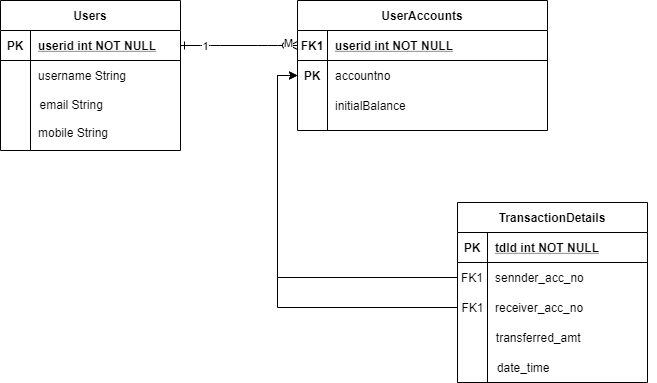

The diagram above was exported from draw.io. Its source (the exported page's mxGraphModel, read from the mxfile embedded in the PNG):
<mxGraphModel dx="1024" dy="592" grid="1" gridSize="10" guides="1" tooltips="1" connect="1" arrows="1" fold="1" page="1" pageScale="1" pageWidth="850" pageHeight="1100" math="0" shadow="0" extFonts="Permanent Marker^https://fonts.googleapis.com/css?family=Permanent+Marker">
  <root>
    <mxCell id="0" />
    <mxCell id="1" parent="0" />
    <mxCell id="C-vyLk0tnHw3VtMMgP7b-1" value="" style="edgeStyle=entityRelationEdgeStyle;endArrow=ERzeroToMany;startArrow=ERone;endFill=1;startFill=0;entryX=0;entryY=0.5;entryDx=0;entryDy=0;" parent="1" source="C-vyLk0tnHw3VtMMgP7b-24" target="C-vyLk0tnHw3VtMMgP7b-3" edge="1">
      <mxGeometry width="100" height="100" relative="1" as="geometry">
        <mxPoint x="340" y="720" as="sourcePoint" />
        <mxPoint x="440" y="620" as="targetPoint" />
      </mxGeometry>
    </mxCell>
    <mxCell id="O0kQ28sJZwnHDcbyZfVi-1" value="1" style="edgeLabel;html=1;align=center;verticalAlign=middle;resizable=0;points=[];" parent="C-vyLk0tnHw3VtMMgP7b-1" vertex="1" connectable="0">
      <mxGeometry x="-0.5946" relative="1" as="geometry">
        <mxPoint as="offset" />
      </mxGeometry>
    </mxCell>
    <mxCell id="O0kQ28sJZwnHDcbyZfVi-33" value="M" style="edgeLabel;html=1;align=center;verticalAlign=middle;resizable=0;points=[];" parent="C-vyLk0tnHw3VtMMgP7b-1" vertex="1" connectable="0">
      <mxGeometry x="0.824" y="3" relative="1" as="geometry">
        <mxPoint as="offset" />
      </mxGeometry>
    </mxCell>
    <mxCell id="O0kQ28sJZwnHDcbyZfVi-35" value="" style="group" parent="1" vertex="1" connectable="0">
      <mxGeometry x="53" y="38" width="180" height="150" as="geometry" />
    </mxCell>
    <mxCell id="C-vyLk0tnHw3VtMMgP7b-23" value="Users" style="shape=table;startSize=30;container=1;collapsible=1;childLayout=tableLayout;fixedRows=1;rowLines=0;fontStyle=1;align=center;resizeLast=1;" parent="O0kQ28sJZwnHDcbyZfVi-35" vertex="1">
      <mxGeometry width="180" height="150" as="geometry" />
    </mxCell>
    <mxCell id="C-vyLk0tnHw3VtMMgP7b-24" value="" style="shape=partialRectangle;collapsible=0;dropTarget=0;pointerEvents=0;fillColor=none;points=[[0,0.5],[1,0.5]];portConstraint=eastwest;top=0;left=0;right=0;bottom=1;" parent="C-vyLk0tnHw3VtMMgP7b-23" vertex="1">
      <mxGeometry y="30" width="180" height="30" as="geometry" />
    </mxCell>
    <mxCell id="C-vyLk0tnHw3VtMMgP7b-25" value="PK" style="shape=partialRectangle;overflow=hidden;connectable=0;fillColor=none;top=0;left=0;bottom=0;right=0;fontStyle=1;" parent="C-vyLk0tnHw3VtMMgP7b-24" vertex="1">
      <mxGeometry width="30" height="30" as="geometry" />
    </mxCell>
    <mxCell id="C-vyLk0tnHw3VtMMgP7b-26" value="userid int NOT NULL " style="shape=partialRectangle;overflow=hidden;connectable=0;fillColor=none;top=0;left=0;bottom=0;right=0;align=left;spacingLeft=6;fontStyle=5;" parent="C-vyLk0tnHw3VtMMgP7b-24" vertex="1">
      <mxGeometry x="30" width="150" height="30" as="geometry" />
    </mxCell>
    <mxCell id="C-vyLk0tnHw3VtMMgP7b-27" value="" style="shape=partialRectangle;collapsible=0;dropTarget=0;pointerEvents=0;fillColor=none;points=[[0,0.5],[1,0.5]];portConstraint=eastwest;top=0;left=0;right=0;bottom=0;" parent="C-vyLk0tnHw3VtMMgP7b-23" vertex="1">
      <mxGeometry y="60" width="180" height="30" as="geometry" />
    </mxCell>
    <mxCell id="C-vyLk0tnHw3VtMMgP7b-28" value="" style="shape=partialRectangle;overflow=hidden;connectable=0;fillColor=none;top=0;left=0;bottom=0;right=0;" parent="C-vyLk0tnHw3VtMMgP7b-27" vertex="1">
      <mxGeometry width="30" height="30" as="geometry" />
    </mxCell>
    <mxCell id="C-vyLk0tnHw3VtMMgP7b-29" value="username String" style="shape=partialRectangle;overflow=hidden;connectable=0;fillColor=none;top=0;left=0;bottom=0;right=0;align=left;spacingLeft=6;" parent="C-vyLk0tnHw3VtMMgP7b-27" vertex="1">
      <mxGeometry x="30" width="150" height="30" as="geometry" />
    </mxCell>
    <mxCell id="O0kQ28sJZwnHDcbyZfVi-3" value="mobile String" style="shape=partialRectangle;overflow=hidden;connectable=0;fillColor=none;top=0;left=0;bottom=0;right=0;align=left;spacingLeft=6;" parent="O0kQ28sJZwnHDcbyZfVi-35" vertex="1">
      <mxGeometry x="30" y="117" width="90" height="30" as="geometry" />
    </mxCell>
    <mxCell id="O0kQ28sJZwnHDcbyZfVi-2" value="email String" style="shape=partialRectangle;overflow=hidden;connectable=0;fillColor=none;top=0;left=0;bottom=0;right=0;align=left;spacingLeft=6;fontStyle=0" parent="O0kQ28sJZwnHDcbyZfVi-35" vertex="1">
      <mxGeometry x="31.5" y="90" width="108.5" height="28" as="geometry" />
    </mxCell>
    <mxCell id="O0kQ28sJZwnHDcbyZfVi-43" value="" style="group" parent="1" vertex="1" connectable="0">
      <mxGeometry x="510" y="240" width="199" height="180" as="geometry" />
    </mxCell>
    <mxCell id="O0kQ28sJZwnHDcbyZfVi-28" value="transferred_amt" style="shape=partialRectangle;overflow=hidden;connectable=0;fillColor=none;top=0;left=0;bottom=0;right=0;align=left;spacingLeft=6;" parent="O0kQ28sJZwnHDcbyZfVi-43" vertex="1">
      <mxGeometry x="30.799999999999955" y="120" width="167.2" height="30" as="geometry" />
    </mxCell>
    <mxCell id="O0kQ28sJZwnHDcbyZfVi-29" value="date_time" style="shape=partialRectangle;overflow=hidden;connectable=0;fillColor=none;top=0;left=0;bottom=0;right=0;align=left;spacingLeft=6;" parent="O0kQ28sJZwnHDcbyZfVi-43" vertex="1">
      <mxGeometry x="31.799999999999955" y="150" width="167.2" height="30" as="geometry" />
    </mxCell>
    <mxCell id="O0kQ28sJZwnHDcbyZfVi-37" value="" style="group" parent="O0kQ28sJZwnHDcbyZfVi-43" vertex="1" connectable="0">
      <mxGeometry width="190" height="180" as="geometry" />
    </mxCell>
    <mxCell id="O0kQ28sJZwnHDcbyZfVi-17" value="TransactionDetails" style="shape=table;startSize=30;container=1;collapsible=1;childLayout=tableLayout;fixedRows=1;rowLines=0;fontStyle=1;align=center;resizeLast=1;" parent="O0kQ28sJZwnHDcbyZfVi-37" vertex="1">
      <mxGeometry width="190" height="180" as="geometry" />
    </mxCell>
    <mxCell id="O0kQ28sJZwnHDcbyZfVi-18" value="" style="shape=partialRectangle;collapsible=0;dropTarget=0;pointerEvents=0;fillColor=none;points=[[0,0.5],[1,0.5]];portConstraint=eastwest;top=0;left=0;right=0;bottom=1;" parent="O0kQ28sJZwnHDcbyZfVi-17" vertex="1">
      <mxGeometry y="30" width="190" height="30" as="geometry" />
    </mxCell>
    <mxCell id="O0kQ28sJZwnHDcbyZfVi-19" value="PK" style="shape=partialRectangle;overflow=hidden;connectable=0;fillColor=none;top=0;left=0;bottom=0;right=0;fontStyle=1;" parent="O0kQ28sJZwnHDcbyZfVi-18" vertex="1">
      <mxGeometry width="30" height="30" as="geometry" />
    </mxCell>
    <mxCell id="O0kQ28sJZwnHDcbyZfVi-20" value="tdId int NOT NULL" style="shape=partialRectangle;overflow=hidden;connectable=0;fillColor=none;top=0;left=0;bottom=0;right=0;align=left;spacingLeft=6;fontStyle=5;" parent="O0kQ28sJZwnHDcbyZfVi-18" vertex="1">
      <mxGeometry x="30" width="160" height="30" as="geometry" />
    </mxCell>
    <mxCell id="O0kQ28sJZwnHDcbyZfVi-21" value="" style="shape=partialRectangle;collapsible=0;dropTarget=0;pointerEvents=0;fillColor=none;points=[[0,0.5],[1,0.5]];portConstraint=eastwest;top=0;left=0;right=0;bottom=0;" parent="O0kQ28sJZwnHDcbyZfVi-17" vertex="1">
      <mxGeometry y="60" width="190" height="30" as="geometry" />
    </mxCell>
    <mxCell id="O0kQ28sJZwnHDcbyZfVi-22" value="FK1" style="shape=partialRectangle;overflow=hidden;connectable=0;fillColor=none;top=0;left=0;bottom=0;right=0;" parent="O0kQ28sJZwnHDcbyZfVi-21" vertex="1">
      <mxGeometry width="30" height="30" as="geometry" />
    </mxCell>
    <mxCell id="O0kQ28sJZwnHDcbyZfVi-23" value="sennder_acc_no" style="shape=partialRectangle;overflow=hidden;connectable=0;fillColor=none;top=0;left=0;bottom=0;right=0;align=left;spacingLeft=6;" parent="O0kQ28sJZwnHDcbyZfVi-21" vertex="1">
      <mxGeometry x="30" width="160" height="30" as="geometry" />
    </mxCell>
    <mxCell id="O0kQ28sJZwnHDcbyZfVi-24" value="" style="shape=partialRectangle;collapsible=0;dropTarget=0;pointerEvents=0;fillColor=none;points=[[0,0.5],[1,0.5]];portConstraint=eastwest;top=0;left=0;right=0;bottom=0;" parent="O0kQ28sJZwnHDcbyZfVi-17" vertex="1">
      <mxGeometry y="90" width="190" height="30" as="geometry" />
    </mxCell>
    <mxCell id="O0kQ28sJZwnHDcbyZfVi-25" value="" style="shape=partialRectangle;overflow=hidden;connectable=0;fillColor=none;top=0;left=0;bottom=0;right=0;" parent="O0kQ28sJZwnHDcbyZfVi-24" vertex="1">
      <mxGeometry width="30" height="30" as="geometry" />
    </mxCell>
    <mxCell id="O0kQ28sJZwnHDcbyZfVi-26" value="receiver_acc_no" style="shape=partialRectangle;overflow=hidden;connectable=0;fillColor=none;top=0;left=0;bottom=0;right=0;align=left;spacingLeft=6;" parent="O0kQ28sJZwnHDcbyZfVi-24" vertex="1">
      <mxGeometry x="30" width="160" height="30" as="geometry" />
    </mxCell>
    <mxCell id="O0kQ28sJZwnHDcbyZfVi-30" value="FK1" style="shape=partialRectangle;overflow=hidden;connectable=0;fillColor=none;top=0;left=0;bottom=0;right=0;" parent="O0kQ28sJZwnHDcbyZfVi-37" vertex="1">
      <mxGeometry x="4" y="90" width="22.8" height="30" as="geometry" />
    </mxCell>
    <mxCell id="C-vyLk0tnHw3VtMMgP7b-2" value="UserAccounts" style="shape=table;startSize=30;container=1;collapsible=1;childLayout=tableLayout;fixedRows=1;rowLines=0;fontStyle=1;align=center;resizeLast=1;" parent="1" vertex="1">
      <mxGeometry x="350" y="38" width="250" height="130" as="geometry" />
    </mxCell>
    <mxCell id="C-vyLk0tnHw3VtMMgP7b-3" value="" style="shape=partialRectangle;collapsible=0;dropTarget=0;pointerEvents=0;fillColor=none;points=[[0,0.5],[1,0.5]];portConstraint=eastwest;top=0;left=0;right=0;bottom=1;" parent="C-vyLk0tnHw3VtMMgP7b-2" vertex="1">
      <mxGeometry y="30" width="250" height="30" as="geometry" />
    </mxCell>
    <mxCell id="C-vyLk0tnHw3VtMMgP7b-4" value="FK1" style="shape=partialRectangle;overflow=hidden;connectable=0;fillColor=none;top=0;left=0;bottom=0;right=0;fontStyle=1;" parent="C-vyLk0tnHw3VtMMgP7b-3" vertex="1">
      <mxGeometry width="30" height="30" as="geometry" />
    </mxCell>
    <mxCell id="C-vyLk0tnHw3VtMMgP7b-5" value="userid int NOT NULL " style="shape=partialRectangle;overflow=hidden;connectable=0;fillColor=none;top=0;left=0;bottom=0;right=0;align=left;spacingLeft=6;fontStyle=5;" parent="C-vyLk0tnHw3VtMMgP7b-3" vertex="1">
      <mxGeometry x="30" width="220" height="30" as="geometry" />
    </mxCell>
    <mxCell id="C-vyLk0tnHw3VtMMgP7b-6" value="" style="shape=partialRectangle;collapsible=0;dropTarget=0;pointerEvents=0;fillColor=none;points=[[0,0.5],[1,0.5]];portConstraint=eastwest;top=0;left=0;right=0;bottom=0;" parent="C-vyLk0tnHw3VtMMgP7b-2" vertex="1">
      <mxGeometry y="60" width="250" height="30" as="geometry" />
    </mxCell>
    <mxCell id="C-vyLk0tnHw3VtMMgP7b-7" value="PK" style="shape=partialRectangle;overflow=hidden;connectable=0;fillColor=none;top=0;left=0;bottom=0;right=0;fontStyle=1" parent="C-vyLk0tnHw3VtMMgP7b-6" vertex="1">
      <mxGeometry width="30" height="30" as="geometry" />
    </mxCell>
    <mxCell id="C-vyLk0tnHw3VtMMgP7b-8" value="accountno" style="shape=partialRectangle;overflow=hidden;connectable=0;fillColor=none;top=0;left=0;bottom=0;right=0;align=left;spacingLeft=6;" parent="C-vyLk0tnHw3VtMMgP7b-6" vertex="1">
      <mxGeometry x="30" width="220" height="30" as="geometry" />
    </mxCell>
    <mxCell id="C-vyLk0tnHw3VtMMgP7b-9" value="" style="shape=partialRectangle;collapsible=0;dropTarget=0;pointerEvents=0;fillColor=none;points=[[0,0.5],[1,0.5]];portConstraint=eastwest;top=0;left=0;right=0;bottom=0;" parent="C-vyLk0tnHw3VtMMgP7b-2" vertex="1">
      <mxGeometry y="90" width="250" height="30" as="geometry" />
    </mxCell>
    <mxCell id="C-vyLk0tnHw3VtMMgP7b-10" value="" style="shape=partialRectangle;overflow=hidden;connectable=0;fillColor=none;top=0;left=0;bottom=0;right=0;" parent="C-vyLk0tnHw3VtMMgP7b-9" vertex="1">
      <mxGeometry width="30" height="30" as="geometry" />
    </mxCell>
    <mxCell id="C-vyLk0tnHw3VtMMgP7b-11" value="initialBalance" style="shape=partialRectangle;overflow=hidden;connectable=0;fillColor=none;top=0;left=0;bottom=0;right=0;align=left;spacingLeft=6;" parent="C-vyLk0tnHw3VtMMgP7b-9" vertex="1">
      <mxGeometry x="30" width="220" height="30" as="geometry" />
    </mxCell>
    <mxCell id="O0kQ28sJZwnHDcbyZfVi-44" style="edgeStyle=orthogonalEdgeStyle;rounded=0;orthogonalLoop=1;jettySize=auto;html=1;entryX=0;entryY=0.5;entryDx=0;entryDy=0;exitX=0;exitY=0.5;exitDx=0;exitDy=0;" parent="1" source="O0kQ28sJZwnHDcbyZfVi-21" target="C-vyLk0tnHw3VtMMgP7b-6" edge="1">
      <mxGeometry relative="1" as="geometry" />
    </mxCell>
    <mxCell id="O0kQ28sJZwnHDcbyZfVi-45" style="edgeStyle=orthogonalEdgeStyle;rounded=0;orthogonalLoop=1;jettySize=auto;html=1;entryX=0;entryY=0.5;entryDx=0;entryDy=0;" parent="1" source="O0kQ28sJZwnHDcbyZfVi-24" target="C-vyLk0tnHw3VtMMgP7b-6" edge="1">
      <mxGeometry relative="1" as="geometry" />
    </mxCell>
  </root>
</mxGraphModel>